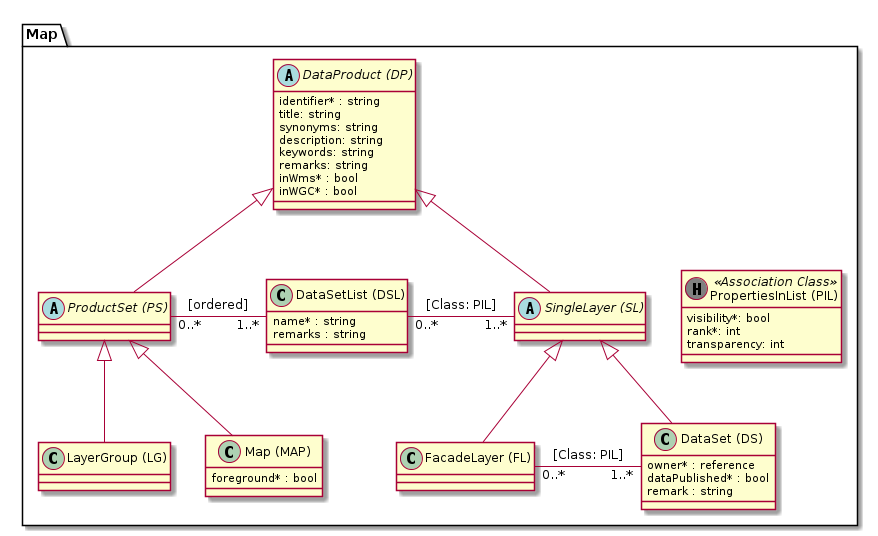

The diagram above was rendered by PlantUML. Its source (embedded in the PNG):
@startuml
package Map {
  abstract class "DataProduct (DP)" as dp {
      identifier* : string
      title: string
      synonyms: string
      description: string
      keywords: string
      remarks: string
      inWms* : bool
      inWGC* : bool
  }
  
  abstract class "ProductSet (PS)" as ps
  class "LayerGroup (LG)" as lg

  class "Map (MAP)" as map {
    foreground* : bool
  }
  
  class "DataSetList (DSL)" as dsl {
    name* : string
    remarks : string
  }
  
  abstract class "SingleLayer (SL)" as sl
  class "FacadeLayer (FL)" as fl
  class "DataSet (DS)" as ds {
    owner* : reference
    dataPublished* : bool
    remark : string
  }
  
  class "PropertiesInList (PIL)" as pil << (H, grey) Association Class >> {
  	visibility*: bool
    rank*: int
    transparency: int
  }
  
  dp <|-- ps
  ps <|-- lg
  ps <|-- map
  
  dp <|-- sl
  sl <|-- ds
  sl <|-- fl
  
  ps "0..*" - "1..*" dsl : [ordered]
  
  dsl "0..*" - "1..*" sl : [Class: PIL]  
  fl "0..*" - "1..*" ds : [Class: PIL]
  
  sl -[hidden]> pil
}
@enduml